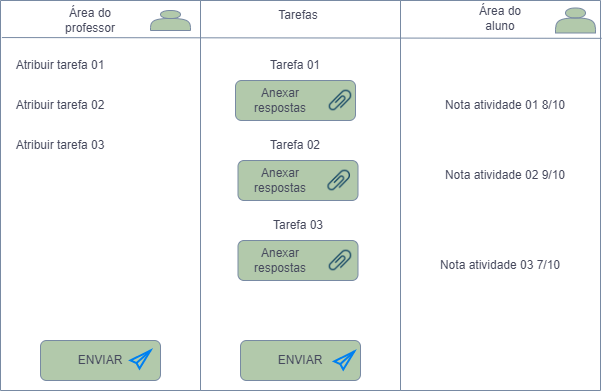

The diagram above was exported from draw.io. Its source (the exported page's mxGraphModel, read from the mxfile embedded in the PNG):
<mxGraphModel dx="1050" dy="517" grid="1" gridSize="10" guides="1" tooltips="1" connect="1" arrows="1" fold="1" page="1" pageScale="1" pageWidth="850" pageHeight="1100" math="0" shadow="0">
  <root>
    <mxCell id="0" />
    <mxCell id="1" parent="0" />
    <mxCell id="y_KYwoBWBj3VRFZjpKTt-33" value="" style="swimlane;startSize=0;fontSize=9;fillColor=#B2C9AB;strokeColor=#788AA3;fontColor=#46495D;" vertex="1" parent="1">
      <mxGeometry x="20" y="40" width="200" height="390" as="geometry" />
    </mxCell>
    <mxCell id="y_KYwoBWBj3VRFZjpKTt-38" value="Área do professor" style="text;html=1;strokeColor=none;fillColor=none;align=center;verticalAlign=middle;whiteSpace=wrap;rounded=0;fontSize=12;fontColor=#46495D;" vertex="1" parent="y_KYwoBWBj3VRFZjpKTt-33">
      <mxGeometry x="60" y="5" width="60" height="30" as="geometry" />
    </mxCell>
    <mxCell id="y_KYwoBWBj3VRFZjpKTt-41" value="Atribuir tarefa 01" style="text;html=1;strokeColor=none;fillColor=none;align=center;verticalAlign=middle;whiteSpace=wrap;rounded=0;fontSize=12;fontColor=#46495D;" vertex="1" parent="y_KYwoBWBj3VRFZjpKTt-33">
      <mxGeometry x="10" y="50" width="100" height="30" as="geometry" />
    </mxCell>
    <mxCell id="y_KYwoBWBj3VRFZjpKTt-42" value="Atribuir tarefa 02" style="text;html=1;strokeColor=none;fillColor=none;align=center;verticalAlign=middle;whiteSpace=wrap;rounded=0;fontSize=12;fontColor=#46495D;" vertex="1" parent="y_KYwoBWBj3VRFZjpKTt-33">
      <mxGeometry x="10" y="90" width="100" height="30" as="geometry" />
    </mxCell>
    <mxCell id="y_KYwoBWBj3VRFZjpKTt-43" value="Atribuir tarefa 03" style="text;html=1;strokeColor=none;fillColor=none;align=center;verticalAlign=middle;whiteSpace=wrap;rounded=0;fontSize=12;fontColor=#46495D;" vertex="1" parent="y_KYwoBWBj3VRFZjpKTt-33">
      <mxGeometry x="10" y="130" width="100" height="30" as="geometry" />
    </mxCell>
    <mxCell id="y_KYwoBWBj3VRFZjpKTt-46" value="" style="shape=actor;whiteSpace=wrap;html=1;fontSize=12;fillColor=#B2C9AB;strokeColor=#788AA3;fontColor=#46495D;" vertex="1" parent="y_KYwoBWBj3VRFZjpKTt-33">
      <mxGeometry x="150" y="10" width="40" height="20" as="geometry" />
    </mxCell>
    <mxCell id="y_KYwoBWBj3VRFZjpKTt-55" value="ENVIAR" style="rounded=1;whiteSpace=wrap;html=1;fontSize=12;fillColor=#B2C9AB;strokeColor=#788AA3;fontColor=#46495D;" vertex="1" parent="y_KYwoBWBj3VRFZjpKTt-33">
      <mxGeometry x="40" y="340" width="120" height="40" as="geometry" />
    </mxCell>
    <mxCell id="y_KYwoBWBj3VRFZjpKTt-58" value="" style="html=1;verticalLabelPosition=bottom;align=center;labelBackgroundColor=#ffffff;verticalAlign=top;strokeWidth=2;strokeColor=#0080F0;shadow=0;dashed=0;shape=mxgraph.ios7.icons.pointer;fontFamily=Helvetica;fontSize=12;fontColor=#46495D;fillColor=#B2C9AB;sketch=0;" vertex="1" parent="y_KYwoBWBj3VRFZjpKTt-33">
      <mxGeometry x="130" y="350" width="20" height="18" as="geometry" />
    </mxCell>
    <mxCell id="y_KYwoBWBj3VRFZjpKTt-35" value="" style="swimlane;startSize=0;fontSize=9;fillColor=#B2C9AB;strokeColor=#788AA3;fontColor=#46495D;" vertex="1" parent="1">
      <mxGeometry x="220" y="40" width="200" height="390" as="geometry" />
    </mxCell>
    <mxCell id="y_KYwoBWBj3VRFZjpKTt-39" value="Tarefas" style="text;html=1;strokeColor=none;fillColor=none;align=center;verticalAlign=middle;whiteSpace=wrap;rounded=0;fontSize=12;fontColor=#46495D;" vertex="1" parent="y_KYwoBWBj3VRFZjpKTt-35">
      <mxGeometry x="67.5" width="60" height="30" as="geometry" />
    </mxCell>
    <mxCell id="y_KYwoBWBj3VRFZjpKTt-59" value="Tarefa 01" style="text;html=1;strokeColor=none;fillColor=none;align=center;verticalAlign=middle;whiteSpace=wrap;rounded=0;fontSize=12;fontColor=#46495D;" vertex="1" parent="y_KYwoBWBj3VRFZjpKTt-35">
      <mxGeometry x="20" y="50" width="150" height="30" as="geometry" />
    </mxCell>
    <mxCell id="y_KYwoBWBj3VRFZjpKTt-60" value="" style="rounded=1;whiteSpace=wrap;html=1;fontSize=12;fillColor=#B2C9AB;strokeColor=#788AA3;fontColor=#46495D;" vertex="1" parent="y_KYwoBWBj3VRFZjpKTt-35">
      <mxGeometry x="35" y="80" width="120" height="40" as="geometry" />
    </mxCell>
    <mxCell id="y_KYwoBWBj3VRFZjpKTt-61" value="Tarefa 02" style="text;html=1;strokeColor=none;fillColor=none;align=center;verticalAlign=middle;whiteSpace=wrap;rounded=0;fontSize=12;fontColor=#46495D;" vertex="1" parent="y_KYwoBWBj3VRFZjpKTt-35">
      <mxGeometry x="65" y="130" width="60" height="30" as="geometry" />
    </mxCell>
    <mxCell id="y_KYwoBWBj3VRFZjpKTt-62" value="" style="rounded=1;whiteSpace=wrap;html=1;fontSize=12;fillColor=#B2C9AB;strokeColor=#788AA3;fontColor=#46495D;" vertex="1" parent="y_KYwoBWBj3VRFZjpKTt-35">
      <mxGeometry x="37.5" y="160" width="120" height="40" as="geometry" />
    </mxCell>
    <mxCell id="y_KYwoBWBj3VRFZjpKTt-63" value="Tarefa 03" style="text;html=1;strokeColor=none;fillColor=none;align=center;verticalAlign=middle;whiteSpace=wrap;rounded=0;fontSize=12;fontColor=#46495D;" vertex="1" parent="y_KYwoBWBj3VRFZjpKTt-35">
      <mxGeometry x="67.5" y="210" width="60" height="30" as="geometry" />
    </mxCell>
    <mxCell id="y_KYwoBWBj3VRFZjpKTt-64" value="" style="rounded=1;whiteSpace=wrap;html=1;fontSize=12;fillColor=#B2C9AB;strokeColor=#788AA3;fontColor=#46495D;" vertex="1" parent="y_KYwoBWBj3VRFZjpKTt-35">
      <mxGeometry x="37.5" y="240" width="120" height="40" as="geometry" />
    </mxCell>
    <mxCell id="y_KYwoBWBj3VRFZjpKTt-66" value="" style="shape=image;html=1;verticalAlign=top;verticalLabelPosition=bottom;labelBackgroundColor=#ffffff;imageAspect=0;aspect=fixed;image=https://cdn4.iconfinder.com/data/icons/evil-icons-user-interface/64/clip-128.png;rounded=0;sketch=0;fontColor=#46495D;strokeColor=#788AA3;fillColor=#B2C9AB;" vertex="1" parent="y_KYwoBWBj3VRFZjpKTt-35">
      <mxGeometry x="125" y="85" width="30" height="30" as="geometry" />
    </mxCell>
    <mxCell id="y_KYwoBWBj3VRFZjpKTt-67" style="edgeStyle=orthogonalEdgeStyle;curved=0;rounded=1;sketch=0;orthogonalLoop=1;jettySize=auto;html=1;exitX=0.5;exitY=1;exitDx=0;exitDy=0;fontColor=#46495D;strokeColor=#788AA3;fillColor=#B2C9AB;" edge="1" parent="y_KYwoBWBj3VRFZjpKTt-35" source="y_KYwoBWBj3VRFZjpKTt-66" target="y_KYwoBWBj3VRFZjpKTt-66">
      <mxGeometry relative="1" as="geometry" />
    </mxCell>
    <mxCell id="y_KYwoBWBj3VRFZjpKTt-68" value="" style="shape=image;html=1;verticalAlign=top;verticalLabelPosition=bottom;labelBackgroundColor=#ffffff;imageAspect=0;aspect=fixed;image=https://cdn4.iconfinder.com/data/icons/evil-icons-user-interface/64/clip-128.png;rounded=0;sketch=0;fontColor=#46495D;strokeColor=#788AA3;fillColor=#B2C9AB;" vertex="1" parent="y_KYwoBWBj3VRFZjpKTt-35">
      <mxGeometry x="123.75" y="165" width="30" height="30" as="geometry" />
    </mxCell>
    <mxCell id="y_KYwoBWBj3VRFZjpKTt-69" value="" style="shape=image;html=1;verticalAlign=top;verticalLabelPosition=bottom;labelBackgroundColor=#ffffff;imageAspect=0;aspect=fixed;image=https://cdn4.iconfinder.com/data/icons/evil-icons-user-interface/64/clip-128.png;rounded=0;sketch=0;fontColor=#46495D;strokeColor=#788AA3;fillColor=#B2C9AB;" vertex="1" parent="y_KYwoBWBj3VRFZjpKTt-35">
      <mxGeometry x="125" y="245" width="30" height="30" as="geometry" />
    </mxCell>
    <mxCell id="y_KYwoBWBj3VRFZjpKTt-70" value="Anexar respostas" style="text;html=1;strokeColor=none;fillColor=none;align=center;verticalAlign=middle;whiteSpace=wrap;rounded=0;sketch=0;fontColor=#46495D;" vertex="1" parent="y_KYwoBWBj3VRFZjpKTt-35">
      <mxGeometry x="50" y="85" width="60" height="30" as="geometry" />
    </mxCell>
    <mxCell id="y_KYwoBWBj3VRFZjpKTt-72" value="Anexar respostas" style="text;html=1;strokeColor=none;fillColor=none;align=center;verticalAlign=middle;whiteSpace=wrap;rounded=0;sketch=0;fontColor=#46495D;" vertex="1" parent="y_KYwoBWBj3VRFZjpKTt-35">
      <mxGeometry x="50" y="165" width="60" height="30" as="geometry" />
    </mxCell>
    <mxCell id="y_KYwoBWBj3VRFZjpKTt-71" value="Anexar respostas" style="text;html=1;strokeColor=none;fillColor=none;align=center;verticalAlign=middle;whiteSpace=wrap;rounded=0;sketch=0;fontColor=#46495D;" vertex="1" parent="y_KYwoBWBj3VRFZjpKTt-35">
      <mxGeometry x="50" y="245" width="60" height="30" as="geometry" />
    </mxCell>
    <mxCell id="y_KYwoBWBj3VRFZjpKTt-74" value="ENVIAR" style="rounded=1;whiteSpace=wrap;html=1;fontSize=12;fillColor=#B2C9AB;strokeColor=#788AA3;fontColor=#46495D;" vertex="1" parent="y_KYwoBWBj3VRFZjpKTt-35">
      <mxGeometry x="40" y="340" width="120" height="40" as="geometry" />
    </mxCell>
    <mxCell id="y_KYwoBWBj3VRFZjpKTt-75" value="" style="html=1;verticalLabelPosition=bottom;align=center;labelBackgroundColor=#ffffff;verticalAlign=top;strokeWidth=2;strokeColor=#0080F0;shadow=0;dashed=0;shape=mxgraph.ios7.icons.pointer;fontFamily=Helvetica;fontSize=12;fontColor=#46495D;fillColor=#B2C9AB;sketch=0;" vertex="1" parent="y_KYwoBWBj3VRFZjpKTt-35">
      <mxGeometry x="133.75" y="351" width="20" height="18" as="geometry" />
    </mxCell>
    <mxCell id="y_KYwoBWBj3VRFZjpKTt-36" value="" style="swimlane;startSize=0;fontSize=9;fillColor=#B2C9AB;strokeColor=#788AA3;fontColor=#46495D;" vertex="1" parent="1">
      <mxGeometry x="420" y="40" width="200" height="390" as="geometry" />
    </mxCell>
    <mxCell id="y_KYwoBWBj3VRFZjpKTt-40" value="Área do aluno" style="text;html=1;strokeColor=none;fillColor=none;align=center;verticalAlign=middle;whiteSpace=wrap;rounded=0;fontSize=12;fontColor=#46495D;" vertex="1" parent="y_KYwoBWBj3VRFZjpKTt-36">
      <mxGeometry x="70" y="2.5" width="60" height="30" as="geometry" />
    </mxCell>
    <mxCell id="y_KYwoBWBj3VRFZjpKTt-47" value="" style="shape=actor;whiteSpace=wrap;html=1;fontSize=12;fillColor=#B2C9AB;strokeColor=#788AA3;fontColor=#46495D;" vertex="1" parent="y_KYwoBWBj3VRFZjpKTt-36">
      <mxGeometry x="155" y="7.5" width="40" height="25" as="geometry" />
    </mxCell>
    <mxCell id="y_KYwoBWBj3VRFZjpKTt-77" value="Nota atividade 01 8/10" style="text;html=1;strokeColor=none;fillColor=none;align=center;verticalAlign=middle;whiteSpace=wrap;rounded=0;sketch=0;fontColor=#46495D;" vertex="1" parent="y_KYwoBWBj3VRFZjpKTt-36">
      <mxGeometry x="20" y="90" width="170" height="30" as="geometry" />
    </mxCell>
    <mxCell id="y_KYwoBWBj3VRFZjpKTt-78" value="Nota atividade 02 9/10" style="text;html=1;strokeColor=none;fillColor=none;align=center;verticalAlign=middle;whiteSpace=wrap;rounded=0;sketch=0;fontColor=#46495D;" vertex="1" parent="y_KYwoBWBj3VRFZjpKTt-36">
      <mxGeometry x="25" y="160" width="160" height="30" as="geometry" />
    </mxCell>
    <mxCell id="y_KYwoBWBj3VRFZjpKTt-79" value="Nota atividade 03 7/10" style="text;html=1;strokeColor=none;fillColor=none;align=center;verticalAlign=middle;whiteSpace=wrap;rounded=0;sketch=0;fontColor=#46495D;" vertex="1" parent="y_KYwoBWBj3VRFZjpKTt-36">
      <mxGeometry x="25" y="250" width="150" height="30" as="geometry" />
    </mxCell>
    <mxCell id="y_KYwoBWBj3VRFZjpKTt-37" value="" style="endArrow=none;html=1;rounded=0;fontSize=9;exitX=0.007;exitY=0.095;exitDx=0;exitDy=0;exitPerimeter=0;entryX=1.006;entryY=0.097;entryDx=0;entryDy=0;entryPerimeter=0;strokeColor=#788AA3;fontColor=#46495D;" edge="1" parent="1" source="y_KYwoBWBj3VRFZjpKTt-33" target="y_KYwoBWBj3VRFZjpKTt-36">
      <mxGeometry width="50" height="50" relative="1" as="geometry">
        <mxPoint x="340" y="280" as="sourcePoint" />
        <mxPoint x="390" y="230" as="targetPoint" />
      </mxGeometry>
    </mxCell>
  </root>
</mxGraphModel>